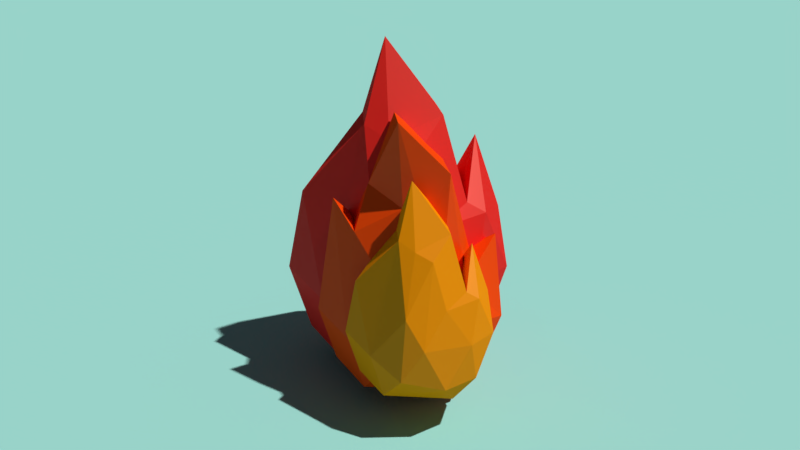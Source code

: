 # Source: fire.blend  (saved by Blender 2.78.0; exported with 4.5.12 LTS)
import bpy
from mathutils import Matrix  # noqa: F401  (used for matrix-valued properties, if any)

bpy.ops.wm.read_factory_settings(use_empty=True)
scene = bpy.context.scene
scene.name = 'Scene'

# ---- collections
col_collection_1 = bpy.data.collections.new('Collection 1'); scene.collection.children.link(col_collection_1)

# ---- materials (node trees are filled in below, after node groups)
mat_material_005 = bpy.data.materials.new('Material.005')
mat_material_005.alpha_threshold = 0.0
mat_material_005.roughness = 0.5
mat_material_004 = bpy.data.materials.new('Material.004')
mat_material_004.alpha_threshold = 0.0
mat_material_004.roughness = 0.5
mat_material_002 = bpy.data.materials.new('Material.002')
mat_material_002.alpha_threshold = 0.0
mat_material_002.roughness = 0.5
mat_material_001 = bpy.data.materials.new('Material.001')
mat_material_001.alpha_threshold = 0.0
mat_material_001.roughness = 0.5

# ---- material node trees
mat_material_005.use_nodes = True; mat_material_005.node_tree.nodes.clear()
_N = mat_material_005.node_tree.nodes; _L = mat_material_005.node_tree.links
n0 = _N.new('ShaderNodeOutputMaterial'); n0.name = 'Material Output'; n0.location = (460, 300)
n1 = _N.new('ShaderNodeBsdfDiffuse'); n1.name = 'Diffuse BSDF'; n1.location = (10, 300)
n1.inputs[0].default_value = (0.8689, 0.06178, 0.0006496, 1.0)
n2 = _N.new('ShaderNodeMixShader'); n2.name = 'Mix Shader'; n2.location = (240, 346)
n2.inputs[0].default_value = 0.02403
n3 = _N.new('ShaderNodeBsdfAnisotropic'); n3.name = 'Glossy BSDF'; n3.location = (28, 161)
n3.distribution = 'GGX'
n3.inputs[1].default_value = 0.4472
_L.new(n1.outputs[0], n2.inputs[1])
_L.new(n2.outputs[0], n0.inputs[0])
_L.new(n3.outputs[0], n2.inputs[2])
n0.is_active_output = True
mat_material_004.use_nodes = True; mat_material_004.node_tree.nodes.clear()
_N = mat_material_004.node_tree.nodes; _L = mat_material_004.node_tree.links
n0 = _N.new('ShaderNodeOutputMaterial'); n0.name = 'Material Output'; n0.location = (497, 300)
n1 = _N.new('ShaderNodeBsdfDiffuse'); n1.name = 'Diffuse BSDF'; n1.location = (47, 309)
n1.inputs[0].default_value = (0.8689, 0.2769, 0.0, 1.0)
n2 = _N.new('ShaderNodeMixShader'); n2.name = 'Mix Shader'; n2.location = (257, 331)
n2.inputs[0].default_value = 0.01688
n3 = _N.new('ShaderNodeBsdfAnisotropic'); n3.name = 'Glossy BSDF'; n3.location = (35, 159)
n3.distribution = 'GGX'
n3.inputs[1].default_value = 0.4472
_L.new(n1.outputs[0], n2.inputs[1])
_L.new(n2.outputs[0], n0.inputs[0])
_L.new(n3.outputs[0], n2.inputs[2])
n0.is_active_output = True
mat_material_002.use_nodes = True; mat_material_002.node_tree.nodes.clear()
_N = mat_material_002.node_tree.nodes; _L = mat_material_002.node_tree.links
n0 = _N.new('ShaderNodeOutputMaterial'); n0.name = 'Material Output'; n0.location = (300, 300)
n1 = _N.new('ShaderNodeBsdfDiffuse'); n1.name = 'Diffuse BSDF'; n1.location = (10, 300)
n1.inputs[0].default_value = (0.3352, 0.7324, 0.8, 1.0)
_L.new(n1.outputs[0], n0.inputs[0])
n0.is_active_output = True
mat_material_001.use_nodes = True; mat_material_001.node_tree.nodes.clear()
_N = mat_material_001.node_tree.nodes; _L = mat_material_001.node_tree.links
n0 = _N.new('ShaderNodeOutputMaterial'); n0.name = 'Material Output'; n0.location = (460, 300)
n1 = _N.new('ShaderNodeBsdfDiffuse'); n1.name = 'Diffuse BSDF'; n1.location = (10, 300)
n1.inputs[0].default_value = (0.8, 0.01578, 0.01355, 1.0)
n2 = _N.new('ShaderNodeMixShader'); n2.name = 'Mix Shader'; n2.location = (240, 348)
n2.inputs[0].default_value = 0.036
n3 = _N.new('ShaderNodeBsdfAnisotropic'); n3.name = 'Glossy BSDF'; n3.location = (62, 127)
n3.distribution = 'GGX'
n3.inputs[1].default_value = 0.4472
_L.new(n1.outputs[0], n2.inputs[1])
_L.new(n2.outputs[0], n0.inputs[0])
_L.new(n3.outputs[0], n2.inputs[2])
n0.is_active_output = True

# ---- world
world_world = bpy.data.worlds.new('World'); scene.world = world_world
world_world.color = (0.05088, 0.05088, 0.05088)
world_world.use_sun_shadow = False
world_world.sun_shadow_jitter_overblur = 0.0
world_world.cycles.sampling_method = 'MANUAL'

# ---- cameras
cam_camera_001 = bpy.data.cameras.new('Camera.001')
cam_camera_001.clip_end = 100.0
cam_camera_001.lens = 35.0
cam_camera_001.sensor_width = 32.0
cam_camera_001.sensor_height = 18.0
cam_camera_001.display_size = 2.0
cam_camera_001.dof.focus_distance = 0.0

# ---- lights
light_sun = bpy.data.lights.new('Sun', 'SUN')
light_sun.color = (1.0, 0.9369, 0.7617)
light_sun.transmission_factor = 0.0
light_sun.angle = 0.02
light_sun.energy = 3.3
light_sun.shadow_buffer_clip_start = 0.5
light_sun.shadow_soft_size = 0.01
light_sun.shadow_cascade_max_distance = 1000.0

# ---- meshes
me_icosphere_002 = bpy.data.meshes.new('Icosphere.002')
me_icosphere_002.from_pydata([(-0.7506, -5.112e-08, -0.6196), (0.6722, -0.5257, -0.5089), (-0.2764, -0.825, -0.4004), (-0.7496, -6.86e-08, 1.112), (-0.2764, 0.825, -0.4004), (0.6722, 0.5257, -0.5089), (0.2764, -0.6847, 0.4472), (-0.08062, -0.4347, 1.101), (-0.08062, 0.4347, 1.101), (0.2764, 0.6847, 0.4472), (0.8948, -3.477e-08, 0.706), (0.3705, -1.25e-07, 1.437), (-0.4734, -0.5, -0.7259), (0.415, -0.309, -0.9021), (0.2629, -0.809, -0.5257), (0.7692, 1.711e-09, -0.6104), (0.415, 0.309, -0.9021), (-0.9267, -1.05e-07, -0.0692), (-0.6296, -0.5, -0.1936), (-0.4619, 0.5, -0.6659), (-0.6296, 0.5, -0.1936), (0.2629, 0.809, -0.5257), (0.9309, -0.309, -0.06995), (0.9309, 0.309, -0.06995), (0.0, -0.8608, 0.0), (0.5878, -0.6827, 0.0), (-0.5452, -0.309, 0.8426), (-0.2138, -0.7481, 0.3637), (-0.2138, 0.7481, 0.3637), (-0.5452, 0.309, 0.8426), (0.5878, 0.6827, 0.0), (0.0, 0.8608, 0.0), (0.5273, -0.5, 0.3579), (0.1266, -0.5264, 1.002), (-0.3975, 5.209e-08, 1.25), (0.1266, 0.5264, 1.002), (0.5273, 0.5, 0.3579), (0.3663, -0.5, 1.452), (0.6314, 6.954e-08, 0.549), (-0.1195, -0.309, 1.912), (-0.1195, 0.309, 1.912), (0.3663, 0.5, 1.452)], [(25, 30)], [(0, 13, 12), (1, 13, 15), (0, 12, 17), (0, 17, 19), (0, 19, 16), (1, 15, 22), (2, 14, 24), (3, 18, 26), (4, 20, 28), (5, 21, 30), (1, 22, 25), (2, 24, 27), (3, 26, 29), (4, 28, 31), (5, 30, 23), (6, 32, 37), (7, 33, 39), (8, 34, 40), (9, 35, 41), (10, 36, 38), (38, 41, 11), (38, 36, 41), (36, 9, 41), (41, 40, 11), (41, 35, 40), (35, 8, 40), (40, 39, 11), (40, 34, 39), (34, 7, 39), (39, 37, 11), (39, 33, 37), (33, 6, 37), (37, 38, 11), (37, 32, 38), (32, 10, 38), (23, 36, 10), (23, 30, 36), (30, 9, 36), (31, 35, 9), (31, 28, 35), (28, 8, 35), (29, 34, 8), (29, 26, 34), (26, 7, 34), (27, 33, 7), (27, 24, 33), (24, 6, 33), (25, 32, 6), (25, 22, 32), (22, 10, 32), (30, 31, 9), (30, 21, 31), (21, 4, 31), (28, 29, 8), (28, 20, 29), (20, 3, 29), (26, 27, 7), (26, 18, 27), (18, 2, 27), (24, 25, 6), (24, 14, 25), (14, 1, 25), (22, 23, 10), (22, 15, 23), (15, 5, 23), (16, 21, 5), (16, 19, 21), (19, 4, 21), (19, 20, 4), (19, 17, 20), (17, 3, 20), (17, 18, 3), (17, 12, 18), (12, 2, 18), (15, 16, 5), (15, 13, 16), (13, 0, 16), (12, 14, 2), (12, 13, 14), (13, 1, 14)])
me_icosphere_002.materials.append(mat_material_005)
me_icosphere_002.use_remesh_preserve_volume = False
me_icosphere_002.use_remesh_preserve_attributes = False
me_icosphere_002.use_mirror_vertex_groups = False
me_icosphere_002.update()
me_icosphere_001 = bpy.data.meshes.new('Icosphere.001')
me_icosphere_001.from_pydata([(-0.7506, -5.112e-08, -0.6196), (0.6722, -0.5257, -0.5089), (-0.2764, -0.825, -0.4004), (-0.7916, 0.0, 0.6016), (-0.2764, 0.825, -0.4004), (0.6722, 0.5257, -0.5089), (0.2764, -0.6847, 0.4472), (-0.08062, -0.4347, 1.101), (-0.08062, 0.4347, 1.101), (0.2764, 0.6847, 0.4472), (0.8739, 0.0, 0.4472), (0.5244, 0.0, 0.5064), (-0.4734, -0.5, -0.7259), (0.415, -0.309, -0.9021), (0.2629, -0.809, -0.5257), (0.7273, 8.289e-09, -0.6594), (0.415, 0.309, -0.9021), (-0.9267, -1.05e-07, -0.0692), (-0.6296, -0.5, -0.1936), (-0.3989, 0.5, -0.7498), (-0.6296, 0.5, -0.1936), (0.2629, 0.809, -0.5257), (0.9099, -0.309, 0.0), (0.9099, 0.309, 0.0), (0.0, -0.8608, 0.0), (0.5878, -0.6827, 0.0), (-0.2724, -0.309, 1.213), (-0.2138, -0.7481, 0.3637), (-0.2138, 0.7481, 0.3637), (-0.2724, 0.309, 1.213), (0.5878, 0.6827, 0.0), (0.0, 0.8608, 0.0), (0.6882, -0.5, 0.5257), (0.1266, -0.5264, 1.002), (-0.08976, -4.283e-08, 1.873), (0.1266, 0.5264, 1.002), (0.6882, 0.5, 0.5257), (0.5341, -0.5, 0.6129), (0.6594, 0.0, 1.067), (0.3561, -0.309, 1.283), (0.3561, 0.309, 1.283), (0.5341, 0.5, 0.6129)], [(25, 30)], [(0, 13, 12), (1, 13, 15), (0, 12, 17), (0, 17, 19), (0, 19, 16), (1, 15, 22), (2, 14, 24), (3, 18, 26), (4, 20, 28), (5, 21, 30), (1, 22, 25), (2, 24, 27), (3, 26, 29), (4, 28, 31), (5, 30, 23), (6, 32, 37), (7, 33, 39), (8, 34, 40), (9, 35, 41), (10, 36, 38), (38, 41, 11), (38, 36, 41), (36, 9, 41), (41, 40, 11), (41, 35, 40), (35, 8, 40), (40, 39, 11), (40, 34, 39), (34, 7, 39), (39, 37, 11), (39, 33, 37), (33, 6, 37), (37, 38, 11), (37, 32, 38), (32, 10, 38), (23, 36, 10), (23, 30, 36), (30, 9, 36), (31, 35, 9), (31, 28, 35), (28, 8, 35), (29, 34, 8), (29, 26, 34), (26, 7, 34), (27, 33, 7), (27, 24, 33), (24, 6, 33), (25, 32, 6), (25, 22, 32), (22, 10, 32), (30, 31, 9), (30, 21, 31), (21, 4, 31), (28, 29, 8), (28, 20, 29), (20, 3, 29), (26, 27, 7), (26, 18, 27), (18, 2, 27), (24, 25, 6), (24, 14, 25), (14, 1, 25), (22, 23, 10), (22, 15, 23), (15, 5, 23), (16, 21, 5), (16, 19, 21), (19, 4, 21), (19, 20, 4), (19, 17, 20), (17, 3, 20), (17, 18, 3), (17, 12, 18), (12, 2, 18), (15, 16, 5), (15, 13, 16), (13, 0, 16), (12, 14, 2), (12, 13, 14), (13, 1, 14)])
me_icosphere_001.materials.append(mat_material_004)
me_icosphere_001.use_remesh_preserve_volume = False
me_icosphere_001.use_remesh_preserve_attributes = False
me_icosphere_001.use_mirror_vertex_groups = False
me_icosphere_001.update()
me_plane = bpy.data.meshes.new('Plane')
me_plane.from_pydata([(-1.0, -1.0, 0.0), (1.0, -1.0, 0.0), (-1.0, 1.0, 0.0), (1.0, 1.0, 0.0)], [], [(0, 1, 3, 2)])
me_plane.materials.append(mat_material_002)
me_plane.use_remesh_preserve_volume = False
me_plane.use_remesh_preserve_attributes = False
me_plane.use_mirror_vertex_groups = False
me_plane.update()
me_icosphere = bpy.data.meshes.new('Icosphere')
me_icosphere.from_pydata([(-0.7506, -5.112e-08, -0.6196), (0.6722, -0.5257, -0.5089), (-0.2764, -0.825, -0.4004), (-0.7916, 0.0, 0.6016), (-0.2764, 0.825, -0.4004), (0.6722, 0.5257, -0.5089), (0.2764, -0.6847, 0.4472), (-0.08062, -0.4347, 1.101), (-0.08062, 0.4347, 1.101), (0.2764, 0.6847, 0.4472), (0.8739, 0.0, 0.4472), (0.5244, 0.0, 0.5064), (-0.4734, -0.5, -0.7259), (0.415, -0.309, -0.9021), (0.2629, -0.809, -0.5257), (0.7273, 8.289e-09, -0.6594), (0.415, 0.309, -0.9021), (-0.9267, -1.05e-07, -0.0692), (-0.6296, -0.5, -0.1936), (-0.3989, 0.5, -0.7498), (-0.6296, 0.5, -0.1936), (0.2629, 0.809, -0.5257), (0.9099, -0.309, 0.0), (0.9099, 0.309, 0.0), (0.0, -0.8608, 0.0), (0.5878, -0.6827, 0.0), (-0.2724, -0.309, 1.213), (-0.2138, -0.7481, 0.3637), (-0.2138, 0.7481, 0.3637), (-0.2724, 0.309, 1.213), (0.5878, 0.6827, 0.0), (0.0, 0.8608, 0.0), (0.6882, -0.5, 0.5257), (0.1266, -0.5264, 1.002), (-0.08976, -4.283e-08, 1.873), (0.1266, 0.5264, 1.002), (0.6882, 0.5, 0.5257), (0.5341, -0.5, 0.6129), (0.6594, 0.0, 1.067), (0.3561, -0.309, 1.283), (0.3561, 0.309, 1.283), (0.5341, 0.5, 0.6129)], [(25, 30)], [(0, 13, 12), (1, 13, 15), (0, 12, 17), (0, 17, 19), (0, 19, 16), (1, 15, 22), (2, 14, 24), (3, 18, 26), (4, 20, 28), (5, 21, 30), (1, 22, 25), (2, 24, 27), (3, 26, 29), (4, 28, 31), (5, 30, 23), (6, 32, 37), (7, 33, 39), (8, 34, 40), (9, 35, 41), (10, 36, 38), (38, 41, 11), (38, 36, 41), (36, 9, 41), (41, 40, 11), (41, 35, 40), (35, 8, 40), (40, 39, 11), (40, 34, 39), (34, 7, 39), (39, 37, 11), (39, 33, 37), (33, 6, 37), (37, 38, 11), (37, 32, 38), (32, 10, 38), (23, 36, 10), (23, 30, 36), (30, 9, 36), (31, 35, 9), (31, 28, 35), (28, 8, 35), (29, 34, 8), (29, 26, 34), (26, 7, 34), (27, 33, 7), (27, 24, 33), (24, 6, 33), (25, 32, 6), (25, 22, 32), (22, 10, 32), (30, 31, 9), (30, 21, 31), (21, 4, 31), (28, 29, 8), (28, 20, 29), (20, 3, 29), (26, 27, 7), (26, 18, 27), (18, 2, 27), (24, 25, 6), (24, 14, 25), (14, 1, 25), (22, 23, 10), (22, 15, 23), (15, 5, 23), (16, 21, 5), (16, 19, 21), (19, 4, 21), (19, 20, 4), (19, 17, 20), (17, 3, 20), (17, 18, 3), (17, 12, 18), (12, 2, 18), (15, 16, 5), (15, 13, 16), (13, 0, 16), (12, 14, 2), (12, 13, 14), (13, 1, 14)])
me_icosphere.materials.append(mat_material_001)
me_icosphere.use_remesh_preserve_volume = False
me_icosphere.use_remesh_preserve_attributes = False
me_icosphere.use_mirror_vertex_groups = False
me_icosphere.update()

# ---- objects
ob_icosphere_002 = bpy.data.objects.new('Icosphere.002', me_icosphere_002)
ob_icosphere_001 = bpy.data.objects.new('Icosphere.001', me_icosphere_001)
ob_sun = bpy.data.objects.new('Sun', light_sun)
ob_camera = bpy.data.objects.new('Camera', cam_camera_001)
ob_plane = bpy.data.objects.new('Plane', me_plane)
ob_icosphere = bpy.data.objects.new('Icosphere', me_icosphere)

# ---- transforms, parenting, visibility, modifiers, constraints
ob_icosphere_002.location = (0.0218, -0.4317, 0.6806)
ob_icosphere_002.scale = (0.7045, 0.7045, 0.7045)
ob_icosphere_002.lineart.crease_threshold = 0.0
ob_icosphere_001.location = (0.06555, -0.8517, 0.6655)
ob_icosphere_001.scale = (0.5406, 0.5406, 0.5406)
ob_icosphere_001.lineart.crease_threshold = 0.0
ob_sun.location = (3.076, -1.391, 6.101)
ob_sun.rotation_euler = (0.01737, 0.5548, -0.3544)
ob_sun.lineart.crease_threshold = 0.0
ob_camera.location = (-0.4102, -6.396, 3.035)
ob_camera.rotation_euler = (1.281, 2.347e-06, -0.06283)
ob_camera.lineart.crease_threshold = 0.0
ob_plane.location = (0.0, 0.0, 0.0)
ob_plane.scale = (100.0, 100.0, 100.0)
ob_plane.lineart.crease_threshold = 0.0
ob_icosphere.location = (-0.02805, 0.1267, 0.8284)
ob_icosphere.scale = (0.9094, 0.9094, 0.9094)
ob_icosphere.lineart.crease_threshold = 0.0

# ---- collection membership
col_collection_1.objects.link(ob_icosphere_002)
col_collection_1.objects.link(ob_icosphere_001)
col_collection_1.objects.link(ob_sun)
col_collection_1.objects.link(ob_camera)
col_collection_1.objects.link(ob_plane)
col_collection_1.objects.link(ob_icosphere)

# ---- scene / render settings (as saved in the file)
scene.camera = ob_camera
scene.frame_start = 1; scene.frame_end = 250; scene.frame_set(61)
scene.render.engine = 'CYCLES'
scene.render.resolution_percentage = 50
scene.render.dither_intensity = 0.0
scene.cycles.use_denoising = False
scene.cycles.samples = 128
scene.cycles.sampling_pattern = 'TABULATED_SOBOL'
scene.cycles.light_sampling_threshold = 0.0
scene.cycles.use_adaptive_sampling = False
scene.cycles.use_light_tree = False
scene.cycles.blur_glossy = 0.0
scene.cycles.sample_clamp_indirect = 0.0
scene.view_settings.view_transform = 'Standard'
bpy.context.view_layer.update()
